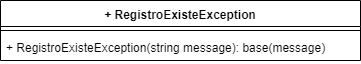

The diagram above was exported from draw.io. Its source (the exported page's mxGraphModel, read from the mxfile embedded in the PNG):
<mxGraphModel dx="984" dy="349" grid="1" gridSize="10" guides="1" tooltips="1" connect="1" arrows="1" fold="1" page="1" pageScale="1" pageWidth="1169" pageHeight="827" math="0" shadow="0">
  <root>
    <mxCell id="0" />
    <mxCell id="1" parent="0" />
    <mxCell id="MYMX8F3CuHnzxPZbWVWI-5" value="+ RegistroExisteException" style="swimlane;fontStyle=1;align=center;verticalAlign=top;childLayout=stackLayout;horizontal=1;startSize=26;horizontalStack=0;resizeParent=1;resizeParentMax=0;resizeLast=0;collapsible=1;marginBottom=0;" vertex="1" parent="1">
      <mxGeometry x="10" y="70" width="360" height="60" as="geometry" />
    </mxCell>
    <mxCell id="MYMX8F3CuHnzxPZbWVWI-7" value="" style="line;strokeWidth=1;fillColor=none;align=left;verticalAlign=middle;spacingTop=-1;spacingLeft=3;spacingRight=3;rotatable=0;labelPosition=right;points=[];portConstraint=eastwest;" vertex="1" parent="MYMX8F3CuHnzxPZbWVWI-5">
      <mxGeometry y="26" width="360" height="8" as="geometry" />
    </mxCell>
    <mxCell id="MYMX8F3CuHnzxPZbWVWI-8" value="+ RegistroExisteException(string message): base(message)" style="text;strokeColor=none;fillColor=none;align=left;verticalAlign=top;spacingLeft=4;spacingRight=4;overflow=hidden;rotatable=0;points=[[0,0.5],[1,0.5]];portConstraint=eastwest;" vertex="1" parent="MYMX8F3CuHnzxPZbWVWI-5">
      <mxGeometry y="34" width="360" height="26" as="geometry" />
    </mxCell>
  </root>
</mxGraphModel>